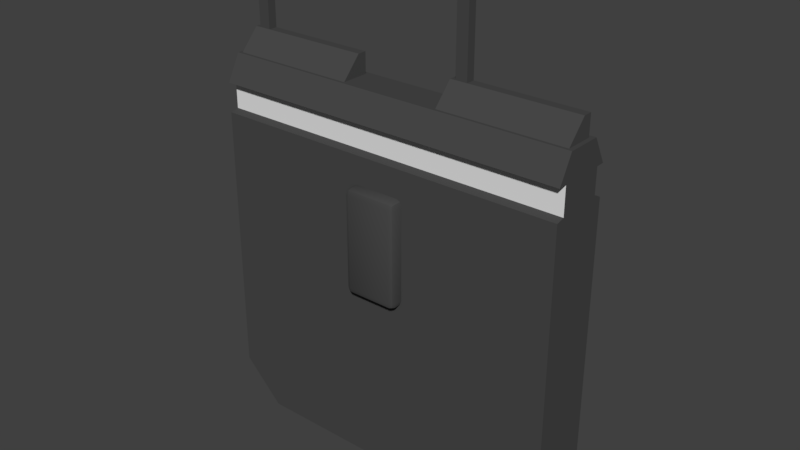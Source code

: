 # Source: Wall.blend  (saved by Blender 2.79.0; exported with 4.5.12 LTS)
import bpy
from mathutils import Matrix  # noqa: F401  (used for matrix-valued properties, if any)

bpy.ops.wm.read_factory_settings(use_empty=True)
scene = bpy.context.scene
scene.name = 'Scene'

# ---- collections
col_collection_1 = bpy.data.collections.new('Collection 1'); scene.collection.children.link(col_collection_1)

# ---- materials (node trees are filled in below, after node groups)
mat_material = bpy.data.materials.new('Material')
mat_material.alpha_threshold = 0.0
mat_material.roughness = 0.5
mat_material_001 = bpy.data.materials.new('Material.001')
mat_material_001.alpha_threshold = 0.0
mat_material_001.roughness = 0.5

# ---- material node trees
mat_material.use_nodes = True; mat_material.node_tree.nodes.clear()
_N = mat_material.node_tree.nodes; _L = mat_material.node_tree.links
n0 = _N.new('ShaderNodeOutputMaterial'); n0.name = 'Material Output'; n0.location = (300, 300)
n1 = _N.new('ShaderNodeBsdfDiffuse'); n1.name = 'Diffuse BSDF'; n1.location = (10, 300)
n1.inputs[0].default_value = (0.06681, 0.06681, 0.06681, 1.0)
_L.new(n1.outputs[0], n0.inputs[0])
n0.is_active_output = True
mat_material_001.use_nodes = True; mat_material_001.node_tree.nodes.clear()
_N = mat_material_001.node_tree.nodes; _L = mat_material_001.node_tree.links
n0 = _N.new('ShaderNodeOutputMaterial'); n0.name = 'Material Output'; n0.location = (300, 300)
n1 = _N.new('ShaderNodeBsdfDiffuse'); n1.name = 'Diffuse BSDF'; n1.location = (10, 300)
_L.new(n1.outputs[0], n0.inputs[0])
n0.is_active_output = True

# ---- world
world_world = bpy.data.worlds.new('World'); scene.world = world_world
world_world.color = (0.05088, 0.05088, 0.05088)
world_world.use_sun_shadow = False
world_world.sun_shadow_jitter_overblur = 0.0
world_world.cycles.sampling_method = 'MANUAL'

# ---- meshes
me_cylinder = bpy.data.meshes.new('Cylinder')
me_cylinder.from_pydata([(-19.74, 3.401, 20.79), (19.74, 3.401, 20.79), (-19.74, 1.903, 23.62), (19.74, 1.903, 23.62), (-19.74, 2.461, 20.79), (19.74, 2.461, 20.79), (-19.74, 3.401, 17.58), (19.74, 3.401, 17.58), (-19.74, 2.461, 17.79), (19.74, 2.461, 17.79), (-2.983, 3.201, 3.745), (-2.437, 3.201, 3.045), (-2.823, 3.201, 3.25), (2.437, 3.201, 3.045), (2.983, 3.201, 3.745), (2.823, 3.201, 3.25), (-2.437, 3.201, 14.53), (-2.983, 3.201, 13.83), (-2.823, 3.201, 14.33), (2.983, 3.201, 13.83), (2.437, 3.201, 14.53), (2.823, 3.201, 14.33), (-2.983, 4.191, 13.83), (-2.437, 4.191, 14.53), (-2.437, 4.738, 13.83), (-2.823, 4.191, 14.33), (-2.752, 4.507, 14.24), (-2.437, 4.578, 14.33), (-2.823, 4.578, 13.83), (-2.983, 4.191, 3.745), (-2.437, 4.738, 3.745), (-2.437, 4.191, 3.045), (-2.823, 4.578, 3.745), (-2.752, 4.507, 3.341), (-2.437, 4.578, 3.25), (-2.823, 4.191, 3.25), (2.437, 4.191, 3.045), (2.437, 4.738, 3.745), (2.983, 4.191, 3.745), (2.437, 4.578, 3.25), (2.752, 4.507, 3.341), (2.823, 4.578, 3.745), (2.823, 4.191, 3.25), (2.983, 4.191, 13.83), (2.437, 4.738, 13.83), (2.437, 4.191, 14.53), (2.823, 4.578, 13.83), (2.752, 4.507, 14.24), (2.437, 4.578, 14.33), (2.823, 4.191, 14.33), (5.376, 1.475, 23.41), (19.27, 1.475, 23.41), (5.376, -1.782, 23.41), (19.27, -1.782, 23.41), (5.376, 1.475, 25.88), (19.27, 1.475, 25.88), (19.27, 0.5019, 25.88), (5.376, 0.5019, 25.88), (-19.41, 0.5019, 25.88), (-5.509, 0.5019, 25.88), (-5.509, 1.475, 25.88), (-19.41, 1.475, 25.88), (-5.509, -1.782, 23.41), (-19.41, -1.782, 23.41), (-5.509, 1.475, 23.41), (-19.41, 1.475, 23.41), (-2.823, -4.191, 14.33), (-2.437, -4.578, 14.33), (-2.752, -4.507, 14.24), (-2.823, -4.578, 13.83), (-2.437, -4.191, 14.53), (-2.437, -4.738, 13.83), (-2.983, -4.191, 13.83), (-2.823, -4.191, 3.25), (-2.823, -4.578, 3.745), (-2.752, -4.507, 3.341), (-2.437, -4.578, 3.25), (-2.983, -4.191, 3.745), (-2.437, -4.738, 3.745), (-2.437, -4.191, 3.045), (2.823, -4.191, 3.25), (2.437, -4.578, 3.25), (2.752, -4.507, 3.341), (2.823, -4.578, 3.745), (2.437, -4.191, 3.045), (2.437, -4.738, 3.745), (2.983, -4.191, 3.745), (2.823, -4.578, 13.83), (2.437, -4.578, 14.33), (2.752, -4.507, 14.24), (2.823, -4.191, 14.33), (2.437, -4.738, 13.83), (2.437, -4.191, 14.53), (2.983, -4.191, 13.83), (-2.823, -3.201, 14.33), (-2.437, -3.201, 14.53), (-2.983, -3.201, 13.83), (2.823, -3.201, 14.33), (2.983, -3.201, 13.83), (2.437, -3.201, 14.53), (-2.823, -3.201, 3.25), (-2.983, -3.201, 3.745), (-2.437, -3.201, 3.045), (2.823, -3.201, 3.25), (2.437, -3.201, 3.045), (2.983, -3.201, 3.745), (-19.74, -2.461, 17.79), (19.74, -2.461, 17.79), (-19.74, -3.401, 17.58), (19.74, -3.401, 17.58), (-19.74, -2.461, 20.79), (19.74, -2.461, 20.79), (-19.74, -1.903, 23.62), (19.74, -1.903, 23.62), (-19.74, -3.401, 20.79), (19.74, -3.401, 20.79), (5.968, 1.475, 25.66), (7.26, 1.475, 25.66), (7.26, 0.5019, 25.66), (5.968, 0.5019, 25.66), (-18.81, 0.5019, 25.66), (-17.52, 0.5019, 25.66), (-17.52, 1.475, 25.66), (-18.81, 1.475, 25.66), (7.26, 0.5019, 35.76), (5.968, 0.5019, 35.76), (5.968, 1.475, 35.76), (7.26, 1.475, 35.76), (-17.52, 1.475, 35.76), (-17.52, 0.5019, 35.76), (-18.81, 1.475, 35.76), (-18.81, 0.5019, 35.76), (7.26, 0.5019, 35.85), (5.968, 0.5019, 35.85), (5.968, 1.475, 35.85), (7.26, 1.475, 35.85), (-17.52, 1.475, 35.85), (-17.52, 0.5019, 35.85), (-18.81, 1.475, 35.85), (-18.81, 0.5019, 35.85), (7.26, 0.5019, 36.38), (5.968, 0.5019, 36.38), (5.968, 1.475, 36.38), (7.26, 1.475, 36.38), (-17.52, 1.475, 36.38), (-17.52, 0.5019, 36.38), (-18.81, 1.475, 36.38), (-18.81, 0.5019, 36.38), (-15.3, 3.401, -17.0), (-19.74, 3.401, -12.56), (19.74, 3.401, -12.56), (15.3, 3.401, -17.0), (-19.74, -3.401, -12.56), (-15.3, -3.401, -17.0), (15.3, -3.401, -17.0), (19.74, -3.401, -12.56), (-16.84, 1.521, -14.6), (-17.34, 1.521, -14.09), (17.34, 1.521, -14.09), (16.84, 1.521, -14.6), (-17.34, -1.521, -14.09), (-16.84, -1.521, -14.6), (16.84, -1.521, -14.6), (17.34, -1.521, -14.09), (-18.14, 1.521, -14.89), (-17.64, 1.521, -15.4), (-17.64, -1.521, -15.4), (-18.14, -1.521, -14.89), (17.64, 1.521, -15.4), (18.14, 1.521, -14.89), (18.14, -1.521, -14.89), (17.64, -1.521, -15.4)], [], [(4, 0, 1, 5), (1, 0, 2, 3), (8, 4, 5, 9), (148, 151, 154, 153), (6, 8, 9, 7), (30, 24, 44, 37), (66, 94, 96, 72), (79, 76, 75, 73), (13, 11, 31, 36), (19, 14, 38, 43), (16, 20, 45, 23), (10, 17, 22, 29), (22, 25, 26, 28), (23, 27, 26, 25), (24, 28, 26, 27), (29, 32, 33, 35), (30, 34, 33, 32), (31, 35, 33, 34), (36, 39, 40, 42), (37, 41, 40, 39), (38, 42, 40, 41), (43, 46, 47, 49), (44, 48, 47, 46), (45, 49, 47, 48), (54, 57, 56, 55), (52, 53, 56, 57), (62, 64, 60, 59), (64, 65, 61, 60), (65, 63, 58, 61), (63, 62, 59, 58), (53, 51, 55, 56), (0, 4, 8, 6, 108, 106, 110, 114, 112, 2), (154, 155, 109, 108, 152, 153), (70, 95, 94, 66), (73, 100, 102, 79), (84, 104, 103, 80), (97, 90, 93, 98), (99, 92, 90, 97), (69, 74, 78, 71), (72, 77, 74, 69), (81, 76, 79, 84), (85, 78, 76, 81), (91, 85, 83, 87), (70, 66, 68, 67), (77, 73, 75, 74), (84, 80, 82, 81), (85, 81, 82, 83), (92, 88, 89, 90), (93, 90, 89, 87), (105, 98, 93, 86), (102, 104, 84, 79), (85, 91, 71, 78), (109, 107, 106, 108), (107, 111, 110, 106), (114, 115, 113, 112), (111, 115, 114, 110), (24, 30, 32, 28), (28, 32, 29, 22), (30, 37, 39, 34), (34, 39, 36, 31), (43, 38, 41, 46), (46, 41, 37, 44), (51, 50, 54, 55), (50, 52, 57, 54), (2, 112, 113, 3), (61, 58, 59, 60), (77, 101, 100, 73), (80, 103, 105, 86), (92, 70, 67, 88), (88, 67, 71, 91), (78, 74, 75, 76), (87, 83, 86, 93), (86, 83, 82, 80), (91, 87, 89, 88), (96, 101, 77, 72), (99, 95, 70, 92), (23, 45, 48, 27), (27, 48, 44, 24), (148, 149, 6, 7, 150, 151), (1, 3, 113, 115, 111, 107, 109, 7, 9, 5), (71, 67, 68, 69), (72, 69, 68, 66), (16, 23, 25, 18), (18, 25, 22, 17), (31, 11, 12, 35), (35, 12, 10, 29), (38, 14, 15, 42), (42, 15, 13, 36), (45, 20, 21, 49), (49, 21, 19, 43), (150, 7, 109, 155), (126, 125, 124, 127), (130, 131, 129, 128), (118, 117, 127, 124), (117, 116, 126, 127), (122, 123, 130, 128), (121, 122, 128, 129), (116, 119, 125, 126), (119, 118, 124, 125), (120, 121, 129, 131), (123, 120, 131, 130), (134, 135, 132, 133), (138, 136, 137, 139), (142, 141, 140, 143), (146, 147, 145, 144), (135, 134, 142, 143), (136, 138, 146, 144), (137, 136, 144, 145), (134, 133, 141, 142), (133, 132, 140, 141), (139, 137, 145, 147), (138, 139, 147, 146), (132, 135, 143, 140), (148, 153, 152, 149), (150, 155, 154, 151), (149, 152, 108, 6), (165, 166, 167, 164), (169, 170, 171, 168), (159, 158, 169, 168), (161, 160, 167, 166), (157, 156, 165, 164), (162, 159, 168, 171), (158, 163, 170, 169), (160, 157, 164, 167), (156, 161, 166, 165), (163, 162, 171, 170)])
me_cylinder.polygons.foreach_set('use_smooth', [True] * 126)
me_cylinder.polygons.foreach_set('material_index', [0, 0, 1, 0, 0, 0, 0, 0, 0, 0, 0, 0, 0, 0, 0, 0, 0, 0, 0, 0, 0, 0, 0, 0, 0, 0, 0, 0, 0, 0, 0, 0, 0, 0, 0, 0, 0, 0, 0, 0, 0, 0, 0, 0, 0, 0, 0, 0, 0, 0, 0, 0, 0, 1, 0, 0, 0, 0, 0, 0, 0, 0, 0, 0, 0, 0, 0, 0, 0, 0, 0, 0, 0, 0, 0, 0, 0, 0, 0, 0, 0, 0, 0, 0, 0, 0, 0, 0, 0, 0, 0, 0, 0, 0, 0, 0, 0, 0, 0, 0, 0, 1, 1, 1, 1, 1, 1, 1, 1, 1, 1, 1, 1, 0, 0, 0, 0, 0, 0, 0, 0, 0, 0, 0, 0, 0])
me_cylinder.materials.append(mat_material)
me_cylinder.materials.append(mat_material_001)
me_cylinder.use_remesh_preserve_volume = False
me_cylinder.use_remesh_preserve_attributes = False
me_cylinder.use_mirror_vertex_groups = False
me_cylinder.update()

# ---- objects
ob_cylinder = bpy.data.objects.new('Cylinder', me_cylinder)

# ---- transforms, parenting, visibility, modifiers, constraints
ob_cylinder.location = (0.0, 0.0, 0.0)
ob_cylinder.lineart.crease_threshold = 0.0
_m = ob_cylinder.modifiers.new('EdgeSplit', 'EDGE_SPLIT')

# ---- collection membership
col_collection_1.objects.link(ob_cylinder)

# ---- scene / render settings (as saved in the file)
scene.frame_start = 1; scene.frame_end = 250; scene.frame_set(1)
scene.render.engine = 'CYCLES'
scene.render.dither_intensity = 0.0
scene.cycles.use_denoising = False
scene.cycles.samples = 128
scene.cycles.sampling_pattern = 'TABULATED_SOBOL'
scene.cycles.use_adaptive_sampling = False
scene.cycles.use_light_tree = False
scene.cycles.blur_glossy = 0.0
scene.cycles.sample_clamp_indirect = 0.0
scene.view_settings.view_transform = 'Standard'
bpy.context.view_layer.update()

# ---- added for rendering (the .blend has no active camera and no usable light): camera, sun
cam_auto = bpy.data.cameras.new('AutoCamera')
cam_auto.lens = 50.0
cam_auto.sensor_width = 36.0
cam_auto.clip_end = 1089.08
ob_auto_camera = bpy.data.objects.new('AutoCamera', cam_auto)
scene.collection.objects.link(ob_auto_camera)
ob_auto_camera.location = (62.0559, -74.4671, 59.3352)
ob_auto_camera.rotation_euler = (1.09748, -7.21219e-08, 0.694738)
scene.camera = ob_auto_camera
light_auto_sun = bpy.data.lights.new('AutoSun', 'SUN')
light_auto_sun.energy = 3.0
light_auto_sun.angle = 0.0523599
ob_auto_sun = bpy.data.objects.new('AutoSun', light_auto_sun)
scene.collection.objects.link(ob_auto_sun)
ob_auto_sun.rotation_euler = (0.872665, 0.174533, 0.523599)
bpy.context.view_layer.update()
